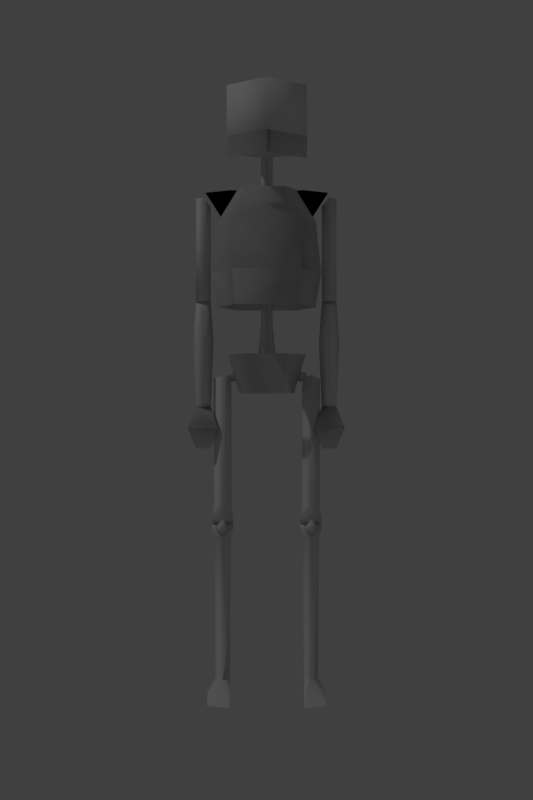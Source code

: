 # Source: skellyton.blend  (saved by Blender 2.79.0; exported with 4.5.12 LTS)
import bpy
from mathutils import Matrix  # noqa: F401  (used for matrix-valued properties, if any)

bpy.ops.wm.read_factory_settings(use_empty=True)
scene = bpy.context.scene
scene.name = 'Scene'

# ---- collections
col_collection_1 = bpy.data.collections.new('Collection 1'); scene.collection.children.link(col_collection_1)

# ---- materials (node trees are filled in below, after node groups)
mat_material = bpy.data.materials.new('Material')
mat_material.alpha_threshold = 0.0
mat_material.use_transparent_shadow = False
mat_material.roughness = 0.5
mat_material.specular_intensity = 0.0
mat_material.line_color = (0.0, 0.0, 0.0, 1.0)

# ---- material node trees

# ---- world
world_world = bpy.data.worlds.new('World'); scene.world = world_world
world_world.color = (0.05088, 0.05088, 0.05088)
world_world.use_sun_shadow = False
world_world.sun_shadow_jitter_overblur = 0.0
world_world.cycles.sampling_method = 'MANUAL'

# ---- cameras
cam_camera = bpy.data.cameras.new('Camera')
cam_camera.clip_end = 100.0
cam_camera.lens = 35.0
cam_camera.sensor_width = 32.0
cam_camera.sensor_height = 18.0
cam_camera.ortho_scale = 7.314
cam_camera.dof.focus_distance = 0.0
cam_camera.dof.aperture_fstop = 128.0

# ---- lights
light_lamp = bpy.data.lights.new('Lamp', 'POINT')
light_lamp.transmission_factor = 0.0
light_lamp.cutoff_distance = 30.0
light_lamp.energy = 100.0
light_lamp.shadow_buffer_clip_start = 1.001
light_lamp.shadow_soft_size = 0.1
light_lamp.shadow_maximum_resolution = 0.006
light_lamp.use_absolute_resolution = True

# ---- meshes
me_cube = bpy.data.meshes.new('Cube')
me_cube.from_pydata([(0.1639, -0.03168, 1.282), (0.1476, -0.03168, 1.436), (0.1025, -0.1391, 1.282), (0.09226, -0.1258, 1.436), (-0.1023, -0.1391, 1.282), (-0.09206, -0.1258, 1.436), (-0.1637, -0.03168, 1.282), (-0.1474, -0.03168, 1.436), (-0.1023, 0.06574, 1.282), (-0.09206, 0.05244, 1.436), (0.1025, 0.06574, 1.282), (0.09226, 0.05244, 1.436), (0.08857, -0.05088, 1.538), (0.05539, -0.09711, 1.538), (-0.0552, -0.09711, 1.538), (-0.08838, -0.05088, 1.538), (-0.0552, -0.004649, 1.538), (0.05539, -0.004649, 1.538), (0.1476, -0.03808, 1.18), (0.09226, -0.1322, 1.18), (-0.09206, -0.1322, 1.18), (-0.1474, -0.03808, 1.18), (-0.09206, 0.05604, 1.18), (0.09226, 0.05604, 1.18), (-0.01801, -0.1279, 1.135), (-0.01801, -0.1407, 1.282), (9.692e-05, -0.1096, 1.135), (9.692e-05, -0.1224, 1.282), (9.692e-05, -0.1458, 1.135), (9.692e-05, -0.1586, 1.282), (0.0182, -0.1279, 1.135), (0.0182, -0.1407, 1.282), (9.692e-05, -0.1175, 1.032), (-0.02887, -0.1356, 1.032), (0.02906, -0.1356, 1.032), (9.692e-05, -0.1537, 1.032), (-0.01801, -0.1279, 1.436), (9.692e-05, -0.1096, 1.436), (0.0182, -0.1279, 1.436), (9.692e-05, -0.1458, 1.436), (-0.01801, -0.06648, 1.647), (9.692e-05, -0.04814, 1.647), (0.0182, -0.06648, 1.647), (9.692e-05, -0.08434, 1.647), (9.692e-05, -0.1418, 0.9429), (-0.04153, -0.04272, 0.9209), (-0.05904, 0.008073, 1.039), (0.04173, -0.04272, 0.9209), (0.05923, 0.008073, 1.039), (0.08336, -0.09319, 0.9209), (0.1184, -0.06363, 1.039), (0.04173, -0.1435, 0.9209), (0.05923, -0.1353, 1.039), (-0.04153, -0.1435, 0.9209), (-0.05904, -0.1353, 1.039), (-0.08317, -0.09319, 0.9209), (-0.1182, -0.06363, 1.039), (9.694e-05, -0.03221, 1.874), (9.691e-05, -0.02453, 1.628), (9.691e-05, 0.1291, 1.666), (9.691e-05, 0.1137, 1.82), (0.117, 0.06133, 1.666), (0.117, 0.04597, 1.82), (0.07232, -0.1488, 1.666), (0.07232, -0.1488, 1.805), (-0.07213, -0.1488, 1.666), (-0.07213, -0.1488, 1.805), (-0.1168, 0.06133, 1.666), (-0.1168, 0.04597, 1.82), (9.691e-05, 0.1291, 1.602), (0.117, 0.06133, 1.602), (-0.1168, 0.06133, 1.602), (0.02744, -0.1072, 1.542), (0.1377, -0.1072, 1.46), (0.1089, -0.07264, 1.542), (0.1904, -0.1072, 1.542), (-0.02724, -0.1072, 1.542), (-0.1375, -0.1072, 1.46), (-0.1087, -0.07264, 1.542), (-0.1902, -0.1072, 1.542), (-0.2145, -0.09656, 1.201), (-0.2145, -0.09656, 1.521), (-0.1919, -0.07393, 1.225), (-0.1919, -0.07393, 1.521), (-0.1919, -0.1192, 1.225), (-0.1919, -0.1192, 1.521), (-0.1693, -0.09656, 1.201), (-0.1693, -0.09656, 1.497), (-0.2145, -0.09656, 1.201), (-0.2145, -0.09656, 0.8793), (-0.1919, -0.1124, 1.177), (-0.1919, -0.1124, 0.9033), (-0.1919, -0.08072, 1.177), (-0.1919, -0.08072, 0.9033), (-0.1693, -0.09656, 1.201), (-0.1693, -0.09656, 0.8793), (-0.1919, -0.1147, 1.079), (-0.1602, -0.09656, 1.079), (-0.1919, -0.07846, 1.079), (-0.2236, -0.09656, 1.079), (-0.2372, -0.06456, 0.8153), (-0.1466, -0.06456, 0.8153), (-0.2145, -0.09656, 0.7513), (-0.1693, -0.09656, 0.7513), (-0.1469, -0.09656, 0.8153), (-0.1921, -0.09656, 0.8153), (0.2182, -0.09656, 1.201), (0.2182, -0.09656, 1.521), (0.1955, -0.07393, 1.225), (0.1955, -0.07393, 1.521), (0.1955, -0.1192, 1.225), (0.1955, -0.1192, 1.521), (0.1729, -0.09656, 1.201), (0.1729, -0.09656, 1.497), (0.2182, -0.09656, 1.201), (0.2182, -0.09656, 0.8793), (0.1955, -0.1124, 1.177), (0.1955, -0.1124, 0.9033), (0.1955, -0.08072, 1.177), (0.1955, -0.08072, 0.9033), (0.1729, -0.09656, 1.201), (0.1729, -0.09656, 0.8793), (0.1955, -0.1147, 1.079), (0.1639, -0.09656, 1.079), (0.1955, -0.07846, 1.079), (0.2272, -0.09656, 1.079), (0.2408, -0.06456, 0.8153), (0.1503, -0.06456, 0.8153), (0.2182, -0.09656, 0.7513), (0.1729, -0.09656, 0.7513), (0.1505, -0.09656, 0.8153), (0.1958, -0.09656, 0.8153), (-0.1631, -0.09656, 0.5731), (-0.1631, -0.09656, 0.9645), (-0.1359, -0.06941, 0.5731), (-0.1359, -0.06941, 0.9781), (-0.1359, -0.1237, 0.5731), (-0.1359, -0.1237, 0.9781), (-0.1088, -0.09656, 0.5731), (-0.1088, -0.09656, 0.9405), (-0.1253, -0.08298, 0.9723), (-0.1117, -0.09656, 0.9563), (-0.1253, -0.1101, 0.9723), (-0.1162, -0.07348, 0.9864), (-0.09317, -0.09656, 0.9592), (-0.1162, -0.1196, 0.9864), (-0.09635, -0.09656, 0.9877), (-0.1682, -0.07736, 0.5363), (-0.1036, -0.07736, 0.5363), (-0.1036, -0.1158, 0.5363), (-0.1682, -0.1158, 0.5363), (-0.1682, -0.09656, 0.5203), (0.1632, -0.09656, 0.5731), (-0.1036, -0.09656, 0.5203), (0.1632, -0.09656, 0.9645), (0.136, -0.06941, 0.5731), (0.136, -0.06941, 0.9781), (0.136, -0.1237, 0.5731), (0.136, -0.1237, 0.9781), (0.1089, -0.09656, 0.5731), (0.1089, -0.09656, 0.9405), (0.1254, -0.08298, 0.9723), (0.1118, -0.09656, 0.9563), (0.1254, -0.1101, 0.9723), (0.1163, -0.07348, 0.9864), (0.09327, -0.09656, 0.9592), (0.1163, -0.1196, 0.9864), (0.09646, -0.09656, 0.9877), (0.1683, -0.07736, 0.5363), (0.1038, -0.07736, 0.5363), (0.1038, -0.1158, 0.5363), (0.1683, -0.1158, 0.5363), (0.1683, -0.09656, 0.5203), (0.1038, -0.09656, 0.5203), (-0.1359, -0.119, 0.04528), (-0.1359, -0.1215, 0.4805), (-0.1583, -0.09656, 0.04528), (-0.1608, -0.09656, 0.4805), (-0.1135, -0.09656, 0.04528), (-0.111, -0.09656, 0.4805), (-0.1359, -0.07416, 0.04528), (-0.1359, -0.07167, 0.4805), (-0.1676, -0.1142, 0.5045), (-0.1676, -0.07896, 0.5045), (-0.1042, -0.07896, 0.5045), (-0.1042, -0.1142, 0.5045), (-0.1676, -0.09656, 0.5205), (-0.1595, -0.09656, 0.3589), (-0.1042, -0.09656, 0.5205), (-0.1359, -0.1362, 0.3589), (-0.1123, -0.09656, 0.3589), (-0.1823, -0.09656, 0.001281), (-0.1359, -0.1602, 0.001281), (-0.1759, 0.02632, 0.001281), (0.136, -0.119, 0.04528), (-0.1135, -0.1284, 0.001281), (-0.1087, 0.04888, 0.001281), (0.136, -0.1215, 0.4805), (0.1584, -0.09656, 0.04528), (0.1608, -0.09656, 0.4805), (0.1136, -0.09656, 0.04528), (0.1111, -0.09656, 0.4805), (0.136, -0.07416, 0.04528), (0.136, -0.07167, 0.4805), (0.1676, -0.1142, 0.5045), (0.1676, -0.07896, 0.5045), (0.1043, -0.07896, 0.5045), (0.1043, -0.1142, 0.5045), (0.1676, -0.09656, 0.5205), (0.1596, -0.09656, 0.3589), (0.1043, -0.09656, 0.5205), (0.136, -0.1362, 0.3589), (0.1123, -0.09656, 0.3589), (0.1824, -0.09656, 0.001281), (0.136, -0.1602, 0.001281), (0.176, 0.02632, 0.001281), (0.1136, -0.1284, 0.001281), (0.1088, 0.04888, 0.001281), (-0.1586, -0.07, 0.51), (-0.136, -0.07, 0.5383), (-0.136, -0.07, 0.4817), (-0.1134, -0.07, 0.51), (-0.136, -0.06, 0.51), (0.136, -0.07, 0.4817), (0.136, -0.07, 0.5383), (0.1134, -0.07, 0.51), (0.1586, -0.07, 0.51), (0.136, -0.06, 0.51), (0.1639, -0.03168, 1.282), (0.1476, -0.03168, 1.436), (0.1025, -0.1391, 1.282), (0.09226, -0.1258, 1.436), (-0.1023, -0.1391, 1.282), (-0.09206, -0.1258, 1.436), (-0.1637, -0.03168, 1.282), (-0.1474, -0.03168, 1.436), (-0.1023, 0.06574, 1.282), (-0.09206, 0.05244, 1.436), (0.1025, 0.06574, 1.282), (0.09226, 0.05244, 1.436), (0.08857, -0.05088, 1.538), (0.05539, -0.09711, 1.538), (-0.0552, -0.09711, 1.538), (-0.08838, -0.05088, 1.538), (-0.0552, -0.004649, 1.538), (0.05539, -0.004649, 1.538), (0.1476, -0.03808, 1.18), (0.09226, -0.1322, 1.18), (-0.09206, -0.1322, 1.18), (-0.1474, -0.03808, 1.18), (-0.09206, 0.05604, 1.18), (0.09226, 0.05604, 1.18), (-0.04153, -0.04272, 0.9209), (-0.05904, 0.008073, 1.039), (0.04173, -0.04272, 0.9209), (0.05923, 0.008073, 1.039), (0.08336, -0.09319, 0.9209), (0.1184, -0.06363, 1.039), (0.04173, -0.1435, 0.9209), (0.05923, -0.1353, 1.039), (-0.04153, -0.1435, 0.9209), (-0.05904, -0.1353, 1.039), (-0.08317, -0.09319, 0.9209), (-0.1182, -0.06363, 1.039), (9.691e-05, 0.1291, 1.666), (0.117, 0.06133, 1.666), (-0.1168, 0.06133, 1.666), (9.691e-05, 0.1291, 1.602), (0.117, 0.06133, 1.602), (-0.1168, 0.06133, 1.602), (0.02744, -0.1072, 1.542), (0.1377, -0.1072, 1.46), (0.1089, -0.07264, 1.542), (0.1904, -0.1072, 1.542), (-0.02724, -0.1072, 1.542), (-0.1375, -0.1072, 1.46), (-0.1087, -0.07264, 1.542), (-0.1902, -0.1072, 1.542), (-0.2145, -0.09656, 0.8793), (-0.1693, -0.09656, 0.8793), (-0.2372, -0.06456, 0.8153), (-0.1466, -0.06456, 0.8153), (-0.2145, -0.09656, 0.7513), (-0.1693, -0.09656, 0.7513), (-0.1469, -0.09656, 0.8153), (-0.1921, -0.09656, 0.8153), (0.2182, -0.09656, 0.8793), (0.1729, -0.09656, 0.8793), (0.2408, -0.06456, 0.8153), (0.1503, -0.06456, 0.8153), (0.2182, -0.09656, 0.7513), (0.1729, -0.09656, 0.7513), (0.1505, -0.09656, 0.8153), (0.1958, -0.09656, 0.8153)], [], [(0, 1, 3, 2), (2, 3, 5, 4), (4, 5, 7, 6), (6, 7, 9, 8), (7, 5, 14, 15), (8, 9, 11, 10), (10, 11, 1, 0), (2, 4, 20, 19), (1, 11, 17, 12), (9, 7, 15, 16), (5, 3, 13, 14), (11, 9, 16, 17), (3, 1, 12, 13), (8, 10, 23, 22), (0, 2, 19, 18), (4, 6, 21, 20), (10, 0, 18, 23), (6, 8, 22, 21), (24, 25, 27, 26), (26, 27, 31, 30), (30, 31, 29, 28), (28, 29, 25, 24), (28, 24, 33, 35), (29, 31, 38, 39), (26, 30, 34, 32), (24, 26, 32, 33), (30, 28, 35, 34), (38, 37, 41, 42), (27, 25, 36, 37), (25, 29, 39, 36), (31, 27, 37, 38), (39, 38, 42, 43), (37, 36, 40, 41), (36, 39, 43, 40), (45, 46, 48, 47), (47, 48, 50, 49), (49, 50, 52, 51), (32, 34, 44), (51, 52, 54, 53), (34, 35, 44), (35, 33, 44), (53, 54, 56, 55), (55, 56, 46, 45), (33, 32, 44), (59, 61, 58), (60, 68, 57), (59, 60, 62, 61), (61, 63, 58), (68, 66, 57), (61, 62, 64, 63), (65, 67, 58), (66, 64, 57), (63, 64, 66, 65), (62, 60, 57), (67, 59, 58), (65, 66, 68, 67), (64, 62, 57), (67, 68, 60, 59), (63, 65, 58), (67, 59, 69, 71), (59, 61, 70, 69), (72, 73, 75), (76, 79, 77), (75, 74, 72), (79, 76, 78), (80, 81, 83, 82), (82, 83, 87, 86), (86, 87, 85, 84), (84, 85, 81, 80), (82, 86, 80), (87, 83, 85), (88, 99, 96, 90), (80, 86, 84), (85, 83, 81), (90, 96, 97, 94), (94, 97, 98, 92), (92, 98, 99, 88), (90, 94, 88), (89, 95, 101, 100), (88, 94, 92), (89, 93, 95), (95, 91, 89), (97, 96, 91, 95), (96, 99, 89, 91), (98, 97, 95, 93), (99, 98, 93, 89), (100, 101, 103, 102), (95, 89, 105, 104), (106, 108, 109, 107), (108, 112, 113, 109), (112, 110, 111, 113), (110, 106, 107, 111), (108, 106, 112), (113, 111, 109), (114, 116, 122, 125), (106, 110, 112), (111, 107, 109), (116, 120, 123, 122), (120, 118, 124, 123), (118, 114, 125, 124), (116, 114, 120), (115, 126, 127, 121), (114, 118, 120), (115, 121, 119), (121, 115, 117), (123, 121, 117, 122), (122, 117, 115, 125), (124, 119, 121, 123), (125, 115, 119, 124), (126, 128, 129, 127), (121, 130, 131, 115), (132, 133, 135, 134), (134, 135, 139, 138), (138, 139, 137, 136), (136, 137, 133, 132), (136, 132, 150), (135, 137, 142, 140), (137, 135, 133), (140, 142, 145, 143), (137, 139, 141, 142), (139, 135, 140, 141), (143, 145, 146), (142, 141, 144, 145), (141, 140, 143, 144), (147, 148, 153, 151), (145, 144, 146), (144, 143, 146), (134, 138, 148), (132, 134, 147), (138, 136, 149), (152, 155, 156, 154), (149, 136, 150), (148, 138, 149), (147, 134, 148), (150, 132, 147), (148, 149, 153), (150, 147, 151), (149, 150, 151, 153), (155, 159, 160, 156), (159, 157, 158, 160), (157, 152, 154, 158), (157, 171, 152), (156, 161, 163, 158), (158, 154, 156), (161, 164, 166, 163), (158, 163, 162, 160), (160, 162, 161, 156), (164, 167, 166), (163, 166, 165, 162), (162, 165, 164, 161), (168, 172, 173, 169), (166, 167, 165), (165, 167, 164), (155, 169, 159), (152, 168, 155), (159, 170, 157), (170, 171, 157), (169, 170, 159), (168, 169, 155), (171, 168, 152), (169, 173, 170), (171, 172, 168), (170, 173, 172, 171), (174, 189, 187, 176), (176, 187, 177, 181, 180), (180, 181, 179, 190, 178), (178, 190, 189, 174), (176, 180, 193, 191), (179, 184, 185), (182, 185, 188, 186), (177, 182, 183), (175, 179, 185), (181, 177, 183), (198, 202, 203, 199, 209), (184, 183, 186, 188), (185, 184, 188), (183, 182, 186), (182, 177, 175), (184, 179, 181), (185, 182, 175), (183, 184, 181), (189, 190, 179, 175), (187, 189, 175, 177), (174, 176, 191, 192), (180, 178, 196, 193), (194, 198, 209, 211), (200, 194, 211, 212), (195, 178, 174, 192), (202, 200, 212, 201, 203), (198, 213, 215, 202), (201, 207, 206), (204, 208, 210, 207), (199, 205, 204), (197, 207, 201), (203, 205, 199), (206, 210, 208, 205), (207, 210, 206), (205, 208, 204), (204, 197, 199), (206, 203, 201), (207, 197, 204), (205, 203, 206), (211, 197, 201, 212), (209, 199, 197, 211), (194, 214, 213, 198), (202, 215, 217, 200), (216, 214, 194, 200), (218, 220, 221, 219), (224, 226, 227), (219, 221, 222), (220, 218, 222), (221, 220, 222), (218, 219, 222), (225, 223, 226, 224), (223, 225, 227), (226, 223, 227), (225, 224, 227), (228, 230, 231, 229), (230, 232, 233, 231), (232, 234, 235, 233), (234, 236, 237, 235), (235, 243, 242, 233), (236, 238, 239, 237), (238, 228, 229, 239), (230, 247, 248, 232), (229, 240, 245, 239), (237, 244, 243, 235), (233, 242, 241, 231), (239, 245, 244, 237), (231, 241, 240, 229), (236, 250, 251, 238), (228, 246, 247, 230), (232, 248, 249, 234), (238, 251, 246, 228), (234, 249, 250, 236), (252, 254, 255, 253), (254, 256, 257, 255), (256, 258, 259, 257), (258, 260, 261, 259), (260, 262, 263, 261), (262, 252, 253, 263), (266, 269, 267, 264), (264, 267, 268, 265), (270, 273, 271), (274, 275, 277), (273, 270, 272), (277, 276, 274), (278, 280, 281, 279), (280, 282, 283, 281), (279, 284, 285, 278), (286, 287, 289, 288), (288, 289, 291, 290), (287, 286, 293, 292)])
me_cube.polygons.foreach_set('use_smooth', [True] * 253)
_uv = me_cube.uv_layers.new(name='UVMap')
_uv.uv.foreach_set('vector', [0.3438, 0.1172, 0.3594, 0.2656, 0.4688, 0.2656, 0.4609, 0.1172, 0.4609, 0.1172, 0.4688, 0.2656, 0.6562, 0.2656, 0.6641, 0.1172, 0.4609, 0.1172, 0.4688, 0.2656, 0.3594, 0.2656, 0.3438, 0.1172, 0.3359, 0.1172, 0.3125, 0.2656, 0.2109, 0.2656, 0.2188, 0.1172, 0.3594, 0.2656, 0.4688, 0.2656, 0.4922, 0.375, 0.4375, 0.375, 0.007812, 0.1172, 0.01562, 0.2656, 0.2109, 0.2656, 0.2188, 0.1172, 0.2188, 0.1172, 0.2109, 0.2656, 0.3125, 0.2656, 0.3359, 0.1172, 0.4609, 0.1172, 0.6641, 0.1172, 0.6562, 0.0, 0.4688, 0.0, 0.3125, 0.2656, 0.2109, 0.2656, 0.1719, 0.375, 0.2344, 0.375, 0.2109, 0.2656, 0.3125, 0.2656, 0.2344, 0.375, 0.1719, 0.375, 0.6562, 0.2656, 0.4688, 0.2656, 0.4922, 0.375, 0.6406, 0.375, 0.2109, 0.2656, 0.01562, 0.2656, 0.05469, 0.375, 0.1719, 0.375, 0.4688, 0.2656, 0.3594, 0.2656, 0.4375, 0.375, 0.4922, 0.375, 0.007812, 0.1172, 0.2188, 0.1172, 0.2109, 0.0, 0.01562, 0.0, 0.3438, 0.1172, 0.4609, 0.1172, 0.4688, 0.0, 0.3594, 0.0, 0.4609, 0.1172, 0.3438, 0.1172, 0.3594, 0.0, 0.4688, 0.0, 0.2188, 0.1172, 0.3359, 0.1172, 0.3203, 0.0, 0.2109, 0.0, 0.3359, 0.1172, 0.2188, 0.1172, 0.2109, 0.0, 0.3203, 0.0, 0.6953, 0.5938, 0.6953, 0.7422, 0.6641, 0.7422, 0.6641, 0.5938, 0.6641, 0.5938, 0.6641, 0.7422, 0.6328, 0.7422, 0.6328, 0.5938, 0.6953, 0.5938, 0.6953, 0.7422, 0.6641, 0.7422, 0.6641, 0.5938, 0.6641, 0.5938, 0.6641, 0.7422, 0.6328, 0.7422, 0.6328, 0.5938, 0.6641, 0.5938, 0.6328, 0.5938, 0.625, 0.4844, 0.6641, 0.4844, 0.6641, 0.5859, 0.6953, 0.5859, 0.6953, 0.7422, 0.6641, 0.7422, 0.6641, 0.5938, 0.6328, 0.5938, 0.625, 0.4844, 0.6641, 0.4844, 0.6953, 0.5938, 0.6641, 0.5938, 0.6641, 0.4844, 0.7031, 0.4844, 0.6953, 0.5938, 0.6641, 0.5938, 0.6641, 0.4844, 0.7031, 0.4844, 0.6328, 0.5859, 0.6641, 0.5859, 0.6641, 0.8047, 0.6328, 0.8047, 0.6641, 0.5859, 0.6953, 0.5859, 0.6953, 0.7422, 0.6641, 0.7422, 0.6328, 0.5859, 0.6641, 0.5859, 0.6641, 0.7422, 0.6328, 0.7422, 0.6328, 0.5859, 0.6641, 0.5859, 0.6641, 0.7422, 0.6328, 0.7422, 0.6641, 0.5859, 0.6953, 0.5859, 0.6953, 0.8047, 0.6641, 0.8047, 0.6641, 0.5859, 0.6953, 0.5859, 0.6953, 0.8047, 0.6641, 0.8047, 0.6328, 0.5859, 0.6641, 0.5859, 0.6641, 0.8047, 0.6328, 0.8047, 0.7422, 0.8438, 0.7578, 0.9688, 0.6562, 0.9688, 0.6641, 0.8438, 0.6641, 0.8438, 0.6562, 0.9688, 0.5703, 0.9688, 0.6016, 0.8438, 0.9453, 0.8438, 0.9844, 0.9688, 0.8828, 0.9688, 0.8672, 0.8438, 0.6641, 0.4844, 0.625, 0.4844, 0.6641, 0.3906, 0.8672, 0.8438, 0.8828, 0.9688, 0.7656, 0.9688, 0.7812, 0.8438, 0.7031, 0.4844, 0.6641, 0.4844, 0.6641, 0.3906, 0.6641, 0.4844, 0.625, 0.4844, 0.6641, 0.3906, 0.8672, 0.8438, 0.8828, 0.9688, 0.9844, 0.9688, 0.9453, 0.8438, 0.6016, 0.8438, 0.5703, 0.9688, 0.6562, 0.9688, 0.6641, 0.8438, 0.7031, 0.4844, 0.6641, 0.4844, 0.6641, 0.3906, 0.2266, 0.6875, 0.2891, 0.8281, 0.3828, 0.6875, 0.1172, 0.9375, 0.1172, 0.7969, 0.2578, 0.8359, 0.5391, 0.4688, 0.5312, 0.625, 0.3828, 0.625, 0.3984, 0.4688, 0.2891, 0.8281, 0.5078, 0.8281, 0.3828, 0.6875, 0.1172, 0.7969, 0.1797, 0.625, 0.2578, 0.8359, 0.3984, 0.4688, 0.3828, 0.625, 0.1797, 0.625, 0.1797, 0.4766, 0.5078, 0.8281, 0.2891, 0.8281, 0.3828, 0.6875, 0.03906, 0.625, 0.1797, 0.625, 0.1172, 0.7969, 0.1797, 0.4766, 0.1797, 0.625, 0.03906, 0.625, 0.03906, 0.4766, 0.1172, 0.7969, 0.1172, 0.9375, 0.2578, 0.8359, 0.2891, 0.8281, 0.2266, 0.6875, 0.3828, 0.6875, 0.1797, 0.4766, 0.1797, 0.625, 0.3828, 0.625, 0.3984, 0.4688, 0.1797, 0.625, 0.1172, 0.7969, 0.2578, 0.8359, 0.3984, 0.4688, 0.3828, 0.625, 0.5312, 0.625, 0.5391, 0.4688, 0.5312, 0.6328, 0.5312, 0.7656, 0.3828, 0.6875, 0.3984, 0.4688, 0.5391, 0.4688, 0.5391, 0.4062, 0.3984, 0.4062, 0.5391, 0.4688, 0.3984, 0.4688, 0.3984, 0.4062, 0.5391, 0.4062, 0.8828, 0.09375, 0.7734, 0.01562, 0.7109, 0.09375, 0.8828, 0.09375, 0.7109, 0.09375, 0.7734, 0.01562, 0.7109, 0.09375, 0.7969, 0.125, 0.8828, 0.09375, 0.7109, 0.09375, 0.8828, 0.09375, 0.7969, 0.125, 0.9141, 0.1406, 0.9141, 0.5234, 0.9609, 0.5234, 0.9609, 0.1719, 0.9609, 0.1719, 0.9609, 0.5234, 0.9922, 0.4844, 0.9922, 0.1406, 0.9922, 0.1406, 0.9922, 0.4844, 0.9609, 0.5234, 0.9609, 0.1719, 0.9609, 0.1719, 0.9609, 0.5234, 0.9141, 0.5234, 0.9141, 0.1406, 0.9609, 0.1719, 0.9922, 0.1406, 0.9141, 0.1406, 0.9609, 0.7266, 0.9922, 0.7656, 0.9297, 0.7656, 0.5703, 0.7188, 0.5547, 0.6016, 0.5859, 0.6016, 0.5859, 0.6953, 0.9141, 0.1406, 0.9922, 0.1406, 0.9609, 0.1719, 0.9297, 0.7656, 0.9922, 0.7656, 0.9609, 0.7969, 0.5859, 0.6953, 0.5859, 0.6016, 0.6172, 0.6016, 0.6016, 0.7188, 0.5703, 0.7188, 0.5547, 0.6016, 0.5859, 0.6016, 0.5859, 0.6953, 0.5859, 0.6953, 0.5859, 0.6016, 0.6172, 0.6016, 0.6016, 0.7188, 0.5859, 0.6953, 0.6016, 0.7188, 0.5703, 0.7188, 0.08594, 0.9531, 0.03125, 0.9531, 0.007812, 0.875, 0.1094, 0.875, 0.6016, 0.7188, 0.5703, 0.7188, 0.5859, 0.6953, 0.6016, 0.3906, 0.5859, 0.4141, 0.5703, 0.3906, 0.6016, 0.3906, 0.5859, 0.4141, 0.5703, 0.3906, 0.6172, 0.6016, 0.5859, 0.6016, 0.5859, 0.4141, 0.6016, 0.3906, 0.5859, 0.6016, 0.5547, 0.6016, 0.5703, 0.3906, 0.5859, 0.4141, 0.5859, 0.6016, 0.5547, 0.6016, 0.5703, 0.3906, 0.5859, 0.4141, 0.6172, 0.6016, 0.5859, 0.6016, 0.5859, 0.4141, 0.6016, 0.3906, 0.1094, 0.875, 0.007812, 0.875, 0.03125, 0.7969, 0.08594, 0.7969, 0.8203, 0.7344, 0.875, 0.7344, 0.8594, 0.8047, 0.7969, 0.8047, 0.9141, 0.1406, 0.9609, 0.1719, 0.9609, 0.5234, 0.9141, 0.5234, 0.9609, 0.1719, 0.9922, 0.1406, 0.9922, 0.4844, 0.9609, 0.5234, 0.9922, 0.1406, 0.9609, 0.1719, 0.9609, 0.5234, 0.9922, 0.4844, 0.9609, 0.1719, 0.9141, 0.1406, 0.9141, 0.5234, 0.9609, 0.5234, 0.9609, 0.1719, 0.9141, 0.1406, 0.9922, 0.1406, 0.9609, 0.7266, 0.9922, 0.7656, 0.9297, 0.7656, 0.6016, 0.7188, 0.5859, 0.6953, 0.5859, 0.6016, 0.6172, 0.6016, 0.9141, 0.1406, 0.9609, 0.1719, 0.9922, 0.1406, 0.9922, 0.7656, 0.9609, 0.7969, 0.9297, 0.7656, 0.5859, 0.6953, 0.5703, 0.7188, 0.5547, 0.6016, 0.5859, 0.6016, 0.6016, 0.7188, 0.5859, 0.6953, 0.5859, 0.6016, 0.6172, 0.6016, 0.5859, 0.6953, 0.5703, 0.7188, 0.5547, 0.6016, 0.5859, 0.6016, 0.5859, 0.6953, 0.6016, 0.7188, 0.5703, 0.7188, 0.03125, 0.9531, 0.007812, 0.875, 0.1094, 0.875, 0.08594, 0.9531, 0.5703, 0.7188, 0.5859, 0.6953, 0.6016, 0.7188, 0.5703, 0.3906, 0.6016, 0.3906, 0.5859, 0.4141, 0.5703, 0.3906, 0.6016, 0.3906, 0.5859, 0.4141, 0.5547, 0.6016, 0.5703, 0.3906, 0.5859, 0.4141, 0.5859, 0.6016, 0.5859, 0.6016, 0.5859, 0.4141, 0.6016, 0.3906, 0.6172, 0.6016, 0.5859, 0.6016, 0.5859, 0.4141, 0.6016, 0.3906, 0.6172, 0.6016, 0.5547, 0.6016, 0.5703, 0.3906, 0.5859, 0.4141, 0.5859, 0.6016, 0.007812, 0.875, 0.03125, 0.7969, 0.08594, 0.7969, 0.1094, 0.875, 0.8203, 0.7344, 0.7969, 0.8047, 0.8594, 0.8047, 0.875, 0.7344, 0.7734, 0.1953, 0.7734, 0.6641, 0.7188, 0.6797, 0.7188, 0.1953, 0.8125, 0.1953, 0.8125, 0.6797, 0.7734, 0.6172, 0.7734, 0.1953, 0.7734, 0.1953, 0.7734, 0.6172, 0.7188, 0.6797, 0.7188, 0.1953, 0.8125, 0.1953, 0.8125, 0.6797, 0.7734, 0.6641, 0.7734, 0.1953, 0.8125, 0.1953, 0.7734, 0.1953, 0.7969, 0.1562, 0.9453, 0.7188, 0.8828, 0.7188, 0.8984, 0.7109, 0.9297, 0.7109, 0.8828, 0.7188, 0.9453, 0.7188, 0.9141, 0.7422, 0.8516, 0.6484, 0.8828, 0.6484, 0.8906, 0.6797, 0.8438, 0.6797, 0.8828, 0.7188, 0.9141, 0.6641, 0.9141, 0.6875, 0.8984, 0.7109, 0.9141, 0.6641, 0.9453, 0.7188, 0.9297, 0.7109, 0.9141, 0.6875, 0.8438, 0.6797, 0.8906, 0.6797, 0.8672, 0.7031, 0.8516, 0.6484, 0.8828, 0.6484, 0.8906, 0.6797, 0.8438, 0.6797, 0.8516, 0.6484, 0.8828, 0.6484, 0.8906, 0.6797, 0.8438, 0.6797, 0.9922, 0.625, 0.9141, 0.625, 0.9141, 0.6016, 0.9922, 0.6016, 0.8438, 0.6797, 0.8906, 0.6797, 0.8672, 0.7031, 0.8438, 0.6797, 0.8906, 0.6797, 0.8672, 0.7031, 0.8125, 0.1953, 0.7734, 0.1953, 0.7969, 0.1562, 0.7734, 0.1953, 0.7188, 0.1953, 0.7344, 0.1562, 0.7734, 0.1953, 0.7188, 0.1953, 0.7344, 0.1562, 0.7734, 0.1953, 0.8125, 0.1953, 0.8125, 0.6797, 0.7734, 0.6641, 0.9141, 0.5781, 0.9531, 0.5391, 0.9922, 0.5781, 0.7969, 0.1562, 0.7734, 0.1953, 0.7344, 0.1562, 0.9922, 0.625, 0.9531, 0.6641, 0.9141, 0.625, 0.7969, 0.1562, 0.7734, 0.1953, 0.7344, 0.1562, 0.7969, 0.1562, 0.7344, 0.1562, 0.7734, 0.1406, 0.7969, 0.1562, 0.7344, 0.1562, 0.7734, 0.1406, 0.9141, 0.5781, 0.9922, 0.5781, 0.9922, 0.6016, 0.9141, 0.6016, 0.7188, 0.1953, 0.7734, 0.1953, 0.7734, 0.6172, 0.7188, 0.6797, 0.7734, 0.1953, 0.8125, 0.1953, 0.8125, 0.6797, 0.7734, 0.6172, 0.7188, 0.1953, 0.7734, 0.1953, 0.7734, 0.6641, 0.7188, 0.6797, 0.7188, 0.1953, 0.7344, 0.1562, 0.7734, 0.1953, 0.8828, 0.7188, 0.8984, 0.7109, 0.9297, 0.7109, 0.9453, 0.7188, 0.9453, 0.7188, 0.9141, 0.7422, 0.8828, 0.7188, 0.8828, 0.6484, 0.8906, 0.6797, 0.8438, 0.6797, 0.8516, 0.6484, 0.9453, 0.7188, 0.9297, 0.7109, 0.9141, 0.6875, 0.9141, 0.6641, 0.9141, 0.6641, 0.9141, 0.6875, 0.8984, 0.7109, 0.8828, 0.7188, 0.8906, 0.6797, 0.8672, 0.7031, 0.8438, 0.6797, 0.8828, 0.6484, 0.8906, 0.6797, 0.8438, 0.6797, 0.8516, 0.6484, 0.8828, 0.6484, 0.8906, 0.6797, 0.8438, 0.6797, 0.8516, 0.6484, 0.9141, 0.625, 0.9141, 0.6016, 0.9922, 0.6016, 0.9922, 0.625, 0.8906, 0.6797, 0.8672, 0.7031, 0.8438, 0.6797, 0.8906, 0.6797, 0.8672, 0.7031, 0.8438, 0.6797, 0.7188, 0.1953, 0.7344, 0.1562, 0.7734, 0.1953, 0.7734, 0.1953, 0.7969, 0.1562, 0.8125, 0.1953, 0.7734, 0.1953, 0.7969, 0.1562, 0.8125, 0.1953, 0.9922, 0.5781, 0.9141, 0.5781, 0.9531, 0.5391, 0.7344, 0.1562, 0.7969, 0.1562, 0.7734, 0.1953, 0.9141, 0.625, 0.9922, 0.625, 0.9531, 0.6641, 0.7344, 0.1562, 0.7969, 0.1562, 0.7734, 0.1953, 0.7344, 0.1562, 0.7734, 0.1406, 0.7969, 0.1562, 0.7344, 0.1562, 0.7734, 0.1406, 0.7969, 0.1562, 0.9922, 0.5781, 0.9922, 0.6016, 0.9141, 0.6016, 0.9141, 0.5781, 0.8438, 0.1406, 0.8203, 0.4609, 0.875, 0.4609, 0.875, 0.1406, 0.875, 0.1406, 0.875, 0.4609, 0.875, 0.5938, 0.9062, 0.5938, 0.9062, 0.1406, 0.9062, 0.1406, 0.9062, 0.5938, 0.875, 0.5938, 0.875, 0.4609, 0.875, 0.1406, 0.875, 0.1406, 0.875, 0.4609, 0.8203, 0.4609, 0.8438, 0.1406, 0.25, 0.9062, 0.2891, 0.9453, 0.4062, 0.8906, 0.25, 0.8906, 0.875, 0.5938, 0.8984, 0.6172, 0.8516, 0.6172, 0.9141, 0.5781, 0.9922, 0.5781, 0.9922, 0.6016, 0.9141, 0.6016, 0.875, 0.5938, 0.8516, 0.6172, 0.8984, 0.6172, 0.8438, 0.5938, 0.875, 0.5938, 0.8516, 0.6172, 0.9062, 0.5938, 0.875, 0.5938, 0.8984, 0.6172, 0.875, 0.1406, 0.9062, 0.1406, 0.9062, 0.5938, 0.875, 0.5938, 0.875, 0.4609, 0.9922, 0.625, 0.9141, 0.625, 0.9141, 0.6016, 0.9922, 0.6016, 0.8516, 0.6172, 0.8984, 0.6172, 0.875, 0.6328, 0.8984, 0.6172, 0.8516, 0.6172, 0.875, 0.6328, 0.8516, 0.6172, 0.875, 0.5938, 0.8438, 0.5938, 0.8984, 0.6172, 0.875, 0.5938, 0.9062, 0.5938, 0.9922, 0.5781, 0.9141, 0.5781, 0.9531, 0.5391, 0.9141, 0.625, 0.9922, 0.625, 0.9531, 0.6641, 0.8203, 0.4609, 0.875, 0.4609, 0.875, 0.5938, 0.8438, 0.5938, 0.875, 0.4609, 0.8203, 0.4609, 0.8438, 0.5938, 0.875, 0.5938, 0.2188, 0.9453, 0.25, 0.9062, 0.25, 0.8906, 0.1562, 0.9453, 0.2891, 0.9453, 0.25, 0.9766, 0.4219, 0.9766, 0.4062, 0.8906, 0.8438, 0.1406, 0.875, 0.1406, 0.875, 0.4609, 0.8203, 0.4609, 0.875, 0.1406, 0.8438, 0.1406, 0.8203, 0.4609, 0.875, 0.4609, 0.2109, 0.9766, 0.25, 0.9766, 0.2188, 0.9453, 0.1562, 0.9453, 0.9062, 0.1406, 0.875, 0.1406, 0.875, 0.4609, 0.875, 0.5938, 0.9062, 0.5938, 0.25, 0.9062, 0.25, 0.8906, 0.4062, 0.8906, 0.2891, 0.9453, 0.875, 0.5938, 0.8516, 0.6172, 0.8984, 0.6172, 0.9922, 0.5781, 0.9922, 0.6016, 0.9141, 0.6016, 0.9141, 0.5781, 0.875, 0.5938, 0.8984, 0.6172, 0.8516, 0.6172, 0.8438, 0.5938, 0.8516, 0.6172, 0.875, 0.5938, 0.9062, 0.5938, 0.8984, 0.6172, 0.875, 0.5938, 0.9141, 0.625, 0.9141, 0.6016, 0.9922, 0.6016, 0.9922, 0.625, 0.8516, 0.6172, 0.875, 0.6328, 0.8984, 0.6172, 0.8984, 0.6172, 0.875, 0.6328, 0.8516, 0.6172, 0.8516, 0.6172, 0.8438, 0.5938, 0.875, 0.5938, 0.8984, 0.6172, 0.9062, 0.5938, 0.875, 0.5938, 0.9141, 0.5781, 0.9531, 0.5391, 0.9922, 0.5781, 0.9922, 0.625, 0.9531, 0.6641, 0.9141, 0.625, 0.8203, 0.4609, 0.8438, 0.5938, 0.875, 0.5938, 0.875, 0.4609, 0.875, 0.4609, 0.875, 0.5938, 0.8438, 0.5938, 0.8203, 0.4609, 0.2188, 0.9453, 0.1562, 0.9453, 0.25, 0.8906, 0.25, 0.9062, 0.2891, 0.9453, 0.4062, 0.8906, 0.4219, 0.9766, 0.25, 0.9766, 0.2109, 0.9766, 0.1562, 0.9453, 0.2188, 0.9453, 0.25, 0.9766, 0.875, 0.7578, 0.9141, 0.75, 0.9141, 0.7891, 0.875, 0.8125, 0.7734, 0.7656, 0.7422, 0.7266, 0.7734, 0.7266, 0.7734, 0.7656, 0.7422, 0.7266, 0.7734, 0.7266, 0.7734, 0.6875, 0.8047, 0.7266, 0.7734, 0.7266, 0.7422, 0.7266, 0.7734, 0.6875, 0.7734, 0.7266, 0.8047, 0.7266, 0.7734, 0.7656, 0.7734, 0.7266, 0.875, 0.7578, 0.9141, 0.75, 0.9141, 0.7891, 0.875, 0.8125, 0.7734, 0.6875, 0.8047, 0.7266, 0.7734, 0.7266, 0.7422, 0.7266, 0.7734, 0.6875, 0.7734, 0.7266, 0.8047, 0.7266, 0.7734, 0.7656, 0.7734, 0.7266, 0.3438, 0.1172, 0.4609, 0.1172, 0.4688, 0.2656, 0.3594, 0.2656, 0.4609, 0.1172, 0.6641, 0.1172, 0.6562, 0.2656, 0.4688, 0.2656, 0.4609, 0.1172, 0.3438, 0.1172, 0.3594, 0.2656, 0.4688, 0.2656, 0.3359, 0.1172, 0.2188, 0.1172, 0.2109, 0.2656, 0.3125, 0.2656, 0.3594, 0.2656, 0.4375, 0.375, 0.4922, 0.375, 0.4688, 0.2656, 0.007812, 0.1172, 0.2188, 0.1172, 0.2109, 0.2656, 0.01562, 0.2656, 0.2188, 0.1172, 0.3359, 0.1172, 0.3125, 0.2656, 0.2109, 0.2656, 0.4609, 0.1172, 0.4688, 0.0, 0.6562, 0.0, 0.6641, 0.1172, 0.3125, 0.2656, 0.2344, 0.375, 0.1719, 0.375, 0.2109, 0.2656, 0.2109, 0.2656, 0.1719, 0.375, 0.2344, 0.375, 0.3125, 0.2656, 0.6562, 0.2656, 0.6406, 0.375, 0.4922, 0.375, 0.4688, 0.2656, 0.2109, 0.2656, 0.1719, 0.375, 0.05469, 0.375, 0.01562, 0.2656, 0.4688, 0.2656, 0.4922, 0.375, 0.4375, 0.375, 0.3594, 0.2656, 0.007812, 0.1172, 0.01562, 0.0, 0.2109, 0.0, 0.2188, 0.1172, 0.3438, 0.1172, 0.3594, 0.0, 0.4688, 0.0, 0.4609, 0.1172, 0.4609, 0.1172, 0.4688, 0.0, 0.3594, 0.0, 0.3438, 0.1172, 0.2188, 0.1172, 0.2109, 0.0, 0.3203, 0.0, 0.3359, 0.1172, 0.3359, 0.1172, 0.3203, 0.0, 0.2109, 0.0, 0.2188, 0.1172, 0.7422, 0.8438, 0.6641, 0.8438, 0.6562, 0.9688, 0.7578, 0.9688, 0.6641, 0.8438, 0.6016, 0.8438, 0.5703, 0.9688, 0.6562, 0.9688, 0.9453, 0.8438, 0.8672, 0.8438, 0.8828, 0.9688, 0.9844, 0.9688, 0.8672, 0.8438, 0.7812, 0.8438, 0.7656, 0.9688, 0.8828, 0.9688, 0.8672, 0.8438, 0.9453, 0.8438, 0.9844, 0.9688, 0.8828, 0.9688, 0.6016, 0.8438, 0.6641, 0.8438, 0.6562, 0.9688, 0.5703, 0.9688, 0.3984, 0.4688, 0.3984, 0.4062, 0.5391, 0.4062, 0.5391, 0.4688, 0.5391, 0.4688, 0.5391, 0.4062, 0.3984, 0.4062, 0.3984, 0.4688, 0.8828, 0.09375, 0.7109, 0.09375, 0.7734, 0.01562, 0.8828, 0.09375, 0.7734, 0.01562, 0.7109, 0.09375, 0.7109, 0.09375, 0.8828, 0.09375, 0.7969, 0.125, 0.7109, 0.09375, 0.7969, 0.125, 0.8828, 0.09375, 0.08594, 0.9531, 0.1094, 0.875, 0.007812, 0.875, 0.03125, 0.9531, 0.1094, 0.875, 0.08594, 0.7969, 0.03125, 0.7969, 0.007812, 0.875, 0.8203, 0.7344, 0.7969, 0.8047, 0.8594, 0.8047, 0.875, 0.7344, 0.03125, 0.9531, 0.08594, 0.9531, 0.1094, 0.875, 0.007812, 0.875, 0.007812, 0.875, 0.1094, 0.875, 0.08594, 0.7969, 0.03125, 0.7969, 0.8203, 0.7344, 0.875, 0.7344, 0.8594, 0.8047, 0.7969, 0.8047])
me_cube.materials.append(mat_material)
me_cube.use_remesh_preserve_volume = False
me_cube.use_remesh_preserve_attributes = False
me_cube.use_mirror_vertex_groups = False
me_cube.update()
arm_armature = bpy.data.armatures.new('Armature')  # bones are not reproduced

# ---- objects
ob_armature = bpy.data.objects.new('Armature', arm_armature)
ob_cube = bpy.data.objects.new('Cube', me_cube)
ob_lamp_noimp = bpy.data.objects.new('Lamp-noimp', light_lamp)
ob_camera_noimp = bpy.data.objects.new('Camera-noimp', cam_camera)

# ---- transforms, parenting, visibility, modifiers, constraints
ob_armature.location = (0.0, 0.0, 0.0)
ob_armature.lineart.crease_threshold = 0.0
ob_cube.parent = ob_armature
ob_cube.location = (0.0, 0.0, 0.0)
ob_cube.lock_rotations_4d = False
ob_cube.empty_display_type = 'ARROWS'
ob_cube.lineart.crease_threshold = 0.0
_vg = ob_cube.vertex_groups.new(name='torso')
_vg.add([0, 1, 2, 3, 4, 5, 6, 7, 8, 9, 10, 11, 12, 13, 14, 15, 16, 17, 18, 19, 20, 21, 22, 23, 24, 25, 26, 27, 28, 29, 30, 31, 32, 33, 34, 35, 36, 37, 38, 39, 40, 41, 42, 43, 44, 45, 46, 47, 48, 49, 50, 51, 52, 53, 54, 55, 56, 72, 73, 74, 75, 76, 77, 78, 79, 228, 229, 230, 231, 232, 233, 234, 235, 236, 237, 238, 239, 240, 241, 242, 243, 244, 245, 246, 247, 248, 249, 250, 251, 252, 253, 254, 255, 256, 257, 258, 259, 260, 261, 262, 263, 270, 271, 272, 273, 274, 275, 276, 277], 1.0, 'REPLACE')
_vg = ob_cube.vertex_groups.new(name='head')
_vg.add([57, 58, 59, 60, 61, 62, 63, 64, 65, 66, 67, 68, 69, 70, 71, 264, 265, 266, 267, 268, 269], 1.0, 'REPLACE')
_vg = ob_cube.vertex_groups.new(name='L_forearm')
_vg.add([88, 89, 90, 91, 92, 93, 94, 95, 96, 97, 98, 99, 100, 101, 102, 103, 104, 105, 278, 279, 280, 281, 282, 283, 284, 285], 1.0, 'REPLACE')
_vg = ob_cube.vertex_groups.new(name='L_upperarm')
_vg.add([80, 81, 82, 83, 84, 85, 86, 87], 1.0, 'REPLACE')
_vg = ob_cube.vertex_groups.new(name='R_forearm')
_vg.add([114, 115, 116, 117, 118, 119, 120, 121, 122, 123, 124, 125, 126, 127, 128, 129, 130, 131, 286, 287, 288, 289, 290, 291, 292, 293], 1.0, 'REPLACE')
_vg = ob_cube.vertex_groups.new(name='R_upperarm')
_vg.add([106, 107, 108, 109, 110, 111, 112, 113], 1.0, 'REPLACE')
_vg = ob_cube.vertex_groups.new(name='L_femur')
_vg.add([132, 133, 134, 135, 136, 137, 138, 139, 140, 141, 142, 143, 144, 145, 146, 147, 148, 149, 150, 151, 153], 1.0, 'REPLACE')
_vg = ob_cube.vertex_groups.new(name='R_femur')
_vg.add([152, 154, 155, 156, 157, 158, 159, 160, 161, 162, 163, 164, 165, 166, 167, 168, 169, 170, 171, 172, 173], 1.0, 'REPLACE')
_vg = ob_cube.vertex_groups.new(name='L_lowerleg')
_vg.add([174, 175, 176, 177, 178, 179, 180, 181, 182, 183, 184, 185, 186, 187, 188, 189, 190, 191, 192, 193, 195, 196, 218, 219, 220, 221, 222], 1.0, 'REPLACE')
_vg = ob_cube.vertex_groups.new(name='R_lowerleg')
_vg.add([194, 197, 198, 199, 200, 201, 202, 203, 204, 205, 206, 207, 208, 209, 210, 211, 212, 213, 214, 215, 216, 217, 223, 224, 225, 226, 227], 1.0, 'REPLACE')
_m = ob_cube.modifiers.new('Armature', 'ARMATURE')
_m.object = ob_armature
ob_lamp_noimp.location = (4.076, 1.005, 5.904)
ob_lamp_noimp.rotation_euler = (0.6503, 0.05522, 1.866)
ob_lamp_noimp.lock_rotations_4d = False
ob_lamp_noimp.empty_display_type = 'ARROWS'
ob_lamp_noimp.color = (0.0, 0.0, 0.0, 0.0)
ob_lamp_noimp.lineart.crease_threshold = 0.0
ob_camera_noimp.location = (0.0, 2.6, 0.9)
ob_camera_noimp.rotation_euler = (1.571, 1.51e-07, 3.142)
ob_camera_noimp.lock_rotations_4d = False
ob_camera_noimp.empty_display_type = 'ARROWS'
ob_camera_noimp.color = (0.0, 0.0, 0.0, 0.0)
ob_camera_noimp.display_type = 'WIRE'
ob_camera_noimp.lineart.crease_threshold = 0.0

# ---- collection membership
col_collection_1.objects.link(ob_armature)
col_collection_1.objects.link(ob_cube)
col_collection_1.objects.link(ob_lamp_noimp)
col_collection_1.objects.link(ob_camera_noimp)

# ---- scene / render settings (as saved in the file)
scene.camera = ob_camera_noimp
scene.frame_start = 0; scene.frame_end = 350; scene.frame_set(344)
scene.render.engine = 'BLENDER_EEVEE_NEXT'
scene.render.resolution_x = 720
scene.render.resolution_percentage = 50
scene.render.fps = 30
scene.render.dither_intensity = 0.0
scene.cycles.use_denoising = False
scene.cycles.samples = 128
scene.cycles.sampling_pattern = 'TABULATED_SOBOL'
scene.cycles.use_adaptive_sampling = False
scene.cycles.use_light_tree = False
scene.cycles.blur_glossy = 0.0
scene.cycles.sample_clamp_indirect = 0.0
scene.view_settings.view_transform = 'Standard'
bpy.context.view_layer.update()
